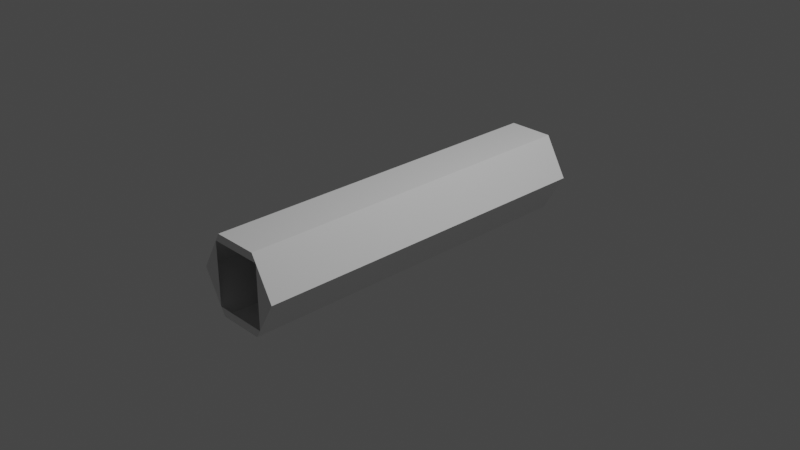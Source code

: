 # Source: KD-ST1253-IVA.blend  (saved by Blender 3.1.7; exported with 4.5.12 LTS)
import bpy
from mathutils import Matrix  # noqa: F401  (used for matrix-valued properties, if any)

bpy.ops.wm.read_factory_settings(use_empty=True)
scene = bpy.context.scene
scene.name = 'Scene'

# ---- collections
col_collection = bpy.data.collections.new('Collection'); scene.collection.children.link(col_collection)

# ---- world
world_world = bpy.data.worlds.new('World'); scene.world = world_world
world_world.use_nodes = True; world_world.node_tree.nodes.clear()
_N = world_world.node_tree.nodes; _L = world_world.node_tree.links
n0 = _N.new('ShaderNodeOutputWorld'); n0.name = 'World Output'; n0.location = (300, 300)
n1 = _N.new('ShaderNodeBackground'); n1.name = 'Background'; n1.location = (10, 300)
n1.inputs[0].default_value = (0.05088, 0.05088, 0.05088, 1.0)
_L.new(n1.outputs[0], n0.inputs[0])
n0.is_active_output = True
world_world.color = (0.05088, 0.05088, 0.05088)
world_world.use_sun_shadow = False
world_world.sun_shadow_jitter_overblur = 0.0

# ---- cameras
cam_camera = bpy.data.cameras.new('Camera')
cam_camera.clip_end = 100.0
cam_camera.ortho_scale = 7.314

# ---- lights
light_light = bpy.data.lights.new('Light', 'POINT')
light_light.transmission_factor = 0.0
light_light.energy = 1000.0
light_light.shadow_soft_size = 0.1
light_light.shadow_maximum_resolution = 0.006
light_light.use_absolute_resolution = True

# ---- meshes
me_shellcollider_collider = bpy.data.meshes.new('shellCollider.collider')
me_shellcollider_collider.from_pydata([(0.25, 0.433, 2.0), (-0.25, 0.433, 2.0), (-0.25, 0.433, -2.0), (0.25, 0.433, -2.0), (-0.3, 0.3464, 2.0), (-0.5, 2.015e-07, 2.0), (-0.5, -2.015e-07, -2.0), (-0.3, 0.3464, -2.0), (-0.25, -0.433, -2.0), (-0.3, -0.3464, -2.0), (-0.3, -0.3464, 2.0), (-0.25, -0.433, 2.0), (0.25, -0.433, 2.0), (0.25, -0.433, -2.0), (0.3, -0.3464, 2.0), (0.5, 2.015e-07, 2.0), (0.5, -1.202e-06, -2.0), (0.3, -0.3464, -2.0), (0.3, 0.3464, -2.0), (0.3, 0.3464, 2.0)], [], [(0, 1, 2), (0, 2, 3), (2, 1, 7), (5, 6, 4), (1, 4, 7), (6, 7, 4), (8, 9, 11), (6, 5, 9), (11, 9, 10), (5, 10, 9), (13, 8, 12), (8, 11, 12), (13, 12, 17), (15, 16, 14), (12, 14, 17), (16, 17, 14), (0, 3, 18), (16, 15, 18), (0, 18, 19), (15, 19, 18), (4, 1, 19), (1, 0, 19), (18, 3, 7), (3, 2, 7), (5, 4, 10), (10, 14, 11), (14, 12, 11), (16, 18, 17), (13, 17, 8), (17, 9, 8), (14, 19, 15), (9, 7, 6)])
me_shellcollider_collider.use_remesh_fix_poles = True
me_shellcollider_collider.use_remesh_preserve_attributes = False
me_shellcollider_collider.update()

# ---- objects
ob_light = bpy.data.objects.new('Light', light_light)
ob_camera = bpy.data.objects.new('Camera', cam_camera)
ob_freeiva = bpy.data.objects.new('FreeIva', None)
ob_shellcollider = bpy.data.objects.new('shellCollider', me_shellcollider_collider)

# ---- transforms, parenting, visibility, modifiers, constraints
ob_light.location = (4.076, 1.005, 5.904)
ob_light.rotation_euler = (0.6503, 0.05522, 1.866)
ob_light.lock_rotations_4d = False
ob_light.empty_display_type = 'ARROWS'
ob_light.color = (0.0, 0.0, 0.0, 0.0)
ob_light.lineart.crease_threshold = 0.0
ob_camera.location = (7.359, -6.926, 4.958)
ob_camera.rotation_euler = (1.109, 0.0, 0.8149)
ob_camera.lock_rotations_4d = False
ob_camera.empty_display_type = 'ARROWS'
ob_camera.color = (0.0, 0.0, 0.0, 0.0)
ob_camera.display_type = 'WIRE'
ob_camera.lineart.crease_threshold = 0.0
ob_freeiva.location = (0.0, 0.0, 0.0)
ob_freeiva.rotation_mode = 'QUATERNION'
ob_freeiva.rotation_quaternion = (1.0, 0.0, 0.0, 0.0)
ob_shellcollider.parent = ob_freeiva
ob_shellcollider.location = (0.0, 0.0, 0.0)
ob_shellcollider.rotation_mode = 'QUATERNION'
ob_shellcollider.rotation_quaternion = (0.7071, 0.7071, 0.0, 0.0)
ob_shellcollider.scale = (1.0, 1.0, 1.0)

# ---- collection membership
col_collection.objects.link(ob_light)
col_collection.objects.link(ob_camera)
col_collection.objects.link(ob_freeiva)
col_collection.objects.link(ob_shellcollider)

# ---- scene / render settings (as saved in the file)
scene.camera = ob_camera
scene.frame_start = 1; scene.frame_end = 250; scene.frame_set(1)
scene.render.engine = 'BLENDER_EEVEE_NEXT'
scene.cycles.sampling_pattern = 'TABULATED_SOBOL'
scene.cycles.use_light_tree = False
scene.view_settings.view_transform = 'Filmic'
bpy.context.view_layer.update()
